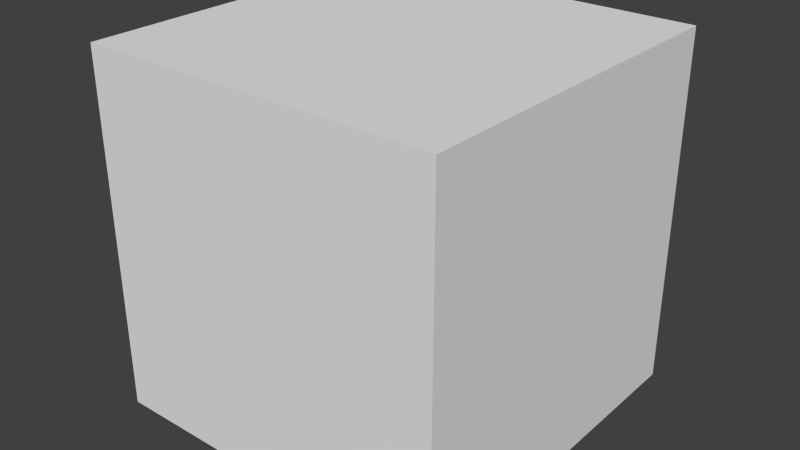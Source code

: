 # Source: cube.blend  (saved by Blender 2.60.0; exported with 4.5.12 LTS)
import bpy
from mathutils import Matrix  # noqa: F401  (used for matrix-valued properties, if any)

bpy.ops.wm.read_factory_settings(use_empty=True)
scene = bpy.context.scene
scene.name = 'Scene'

# ---- collections
col_collection_1 = bpy.data.collections.new('Collection 1'); scene.collection.children.link(col_collection_1)

# ---- world
world_world = bpy.data.worlds.new('World'); scene.world = world_world
world_world.color = (0.05088, 0.05088, 0.05088)
world_world.use_sun_shadow = False
world_world.sun_shadow_jitter_overblur = 0.0
world_world.cycles.sampling_method = 'MANUAL'
world_world.cycles.sample_map_resolution = 256

# ---- meshes
me_cube = bpy.data.meshes.new('Cube')
me_cube.from_pydata([(1.0, 1.0, -1.0), (1.0, -1.0, -1.0), (-1.0, -1.0, -1.0), (-1.0, 1.0, -1.0), (1.0, 1.0, 1.0), (1.0, -1.0, 1.0), (-1.0, -1.0, 1.0), (-1.0, 1.0, 1.0)], [], [(0, 1, 2, 3), (4, 7, 6, 5), (0, 4, 5, 1), (1, 5, 6, 2), (2, 6, 7, 3), (4, 0, 3, 7)])
me_cube.use_remesh_preserve_volume = False
me_cube.use_remesh_preserve_attributes = False
me_cube.use_mirror_vertex_groups = False
me_cube.update()

# ---- objects
ob_cube = bpy.data.objects.new('Cube', me_cube)

# ---- transforms, parenting, visibility, modifiers, constraints
ob_cube.location = (0.0, 0.0, 0.0)
ob_cube.lineart.crease_threshold = 0.0

# ---- collection membership
col_collection_1.objects.link(ob_cube)

# ---- scene / render settings (as saved in the file)
scene.frame_start = 1; scene.frame_end = 250; scene.frame_set(0)
scene.render.engine = 'BLENDER_EEVEE_NEXT'
scene.render.image_settings.color_mode = 'RGB'
scene.render.image_settings.compression = 90
scene.render.resolution_percentage = 50
scene.render.dither_intensity = 0.0
scene.render.bake_margin = 2
scene.render.bake_bias = 0.0
scene.cycles.use_denoising = False
scene.cycles.samples = 10
scene.cycles.sampling_pattern = 'TABULATED_SOBOL'
scene.cycles.light_sampling_threshold = 0.0
scene.cycles.use_adaptive_sampling = False
scene.cycles.use_light_tree = False
scene.cycles.blur_glossy = 0.0
scene.cycles.volume_bounces = 1
scene.cycles.pixel_filter_type = 'GAUSSIAN'
scene.cycles.sample_clamp_indirect = 0.0
scene.view_settings.view_transform = 'Standard'
bpy.context.view_layer.update()

# ---- added for rendering (the .blend has no active camera and no usable light): camera, sun
cam_auto = bpy.data.cameras.new('AutoCamera')
cam_auto.lens = 50.0
cam_auto.sensor_width = 36.0
cam_auto.clip_end = 1000.0
ob_auto_camera = bpy.data.objects.new('AutoCamera', cam_auto)
scene.collection.objects.link(ob_auto_camera)
ob_auto_camera.location = (3.20507, -3.84609, 2.56406)
ob_auto_camera.rotation_euler = (1.09748, -7.21219e-08, 0.694738)
scene.camera = ob_auto_camera
light_auto_sun = bpy.data.lights.new('AutoSun', 'SUN')
light_auto_sun.energy = 3.0
light_auto_sun.angle = 0.0523599
ob_auto_sun = bpy.data.objects.new('AutoSun', light_auto_sun)
scene.collection.objects.link(ob_auto_sun)
ob_auto_sun.rotation_euler = (0.872665, 0.174533, 0.523599)
bpy.context.view_layer.update()

